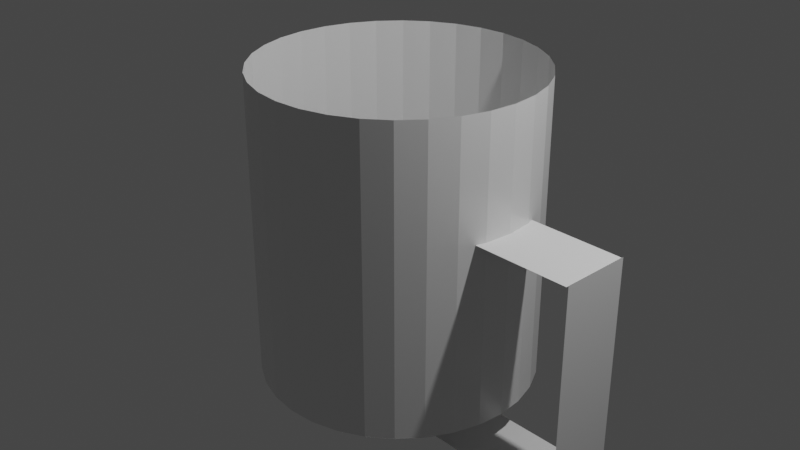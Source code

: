 # Source: obj.blend  (saved by Blender 2.83.19; exported with 4.5.12 LTS)
import bpy
from mathutils import Matrix  # noqa: F401  (used for matrix-valued properties, if any)

bpy.ops.wm.read_factory_settings(use_empty=True)
scene = bpy.context.scene
scene.name = 'Scene'

# ---- collections
col_collection = bpy.data.collections.new('Collection'); scene.collection.children.link(col_collection)

# ---- materials (node trees are filled in below, after node groups)
mat_none = bpy.data.materials.new('None')
mat_none.use_transparent_shadow = False
mat_none.roughness = 0.2546
mat_none.specular_intensity = 0.8
mat_none_001 = bpy.data.materials.new('None.001')
mat_none_001.use_transparent_shadow = False
mat_none_001.roughness = 0.2546
mat_none_001.specular_intensity = 0.8

# ---- material node trees
mat_none.use_nodes = True; mat_none.node_tree.nodes.clear()
_N = mat_none.node_tree.nodes; _L = mat_none.node_tree.links
n0 = _N.new('ShaderNodeBsdfPrincipled'); n0.name = 'Principled BSDF'; n0.location = (10, 300)
n0.distribution = 'GGX'
n0.subsurface_method = 'BURLEY'
n0.inputs[2].default_value = 0.2546
n0.inputs[3].default_value = 1.45
n0.inputs[13].default_value = 0.8
n0.inputs[27].default_value = (0.0, 0.0, 0.0, 1.0)
n0.inputs[28].default_value = 1.0
n1 = _N.new('ShaderNodeOutputMaterial'); n1.name = 'Material Output'; n1.location = (300, 300)
_L.new(n0.outputs[0], n1.inputs[0])
n1.is_active_output = True
mat_none_001.use_nodes = True; mat_none_001.node_tree.nodes.clear()
_N = mat_none_001.node_tree.nodes; _L = mat_none_001.node_tree.links
n0 = _N.new('ShaderNodeBsdfPrincipled'); n0.name = 'Principled BSDF'; n0.location = (10, 300)
n0.distribution = 'GGX'
n0.subsurface_method = 'BURLEY'
n0.inputs[2].default_value = 0.2546
n0.inputs[3].default_value = 1.45
n0.inputs[13].default_value = 0.8
n0.inputs[27].default_value = (0.0, 0.0, 0.0, 1.0)
n0.inputs[28].default_value = 1.0
n1 = _N.new('ShaderNodeOutputMaterial'); n1.name = 'Material Output'; n1.location = (300, 300)
_L.new(n0.outputs[0], n1.inputs[0])
n1.is_active_output = True

# ---- world
world_world = bpy.data.worlds.new('World'); scene.world = world_world
world_world.use_nodes = True; world_world.node_tree.nodes.clear()
_N = world_world.node_tree.nodes; _L = world_world.node_tree.links
n0 = _N.new('ShaderNodeOutputWorld'); n0.name = 'World Output'; n0.location = (300, 300)
n1 = _N.new('ShaderNodeBackground'); n1.name = 'Background'; n1.location = (10, 300)
n1.inputs[0].default_value = (0.05088, 0.05088, 0.05088, 1.0)
_L.new(n1.outputs[0], n0.inputs[0])
n0.is_active_output = True
world_world.color = (0.05088, 0.05088, 0.05088)
world_world.use_sun_shadow = False
world_world.sun_shadow_jitter_overblur = 0.0

# ---- cameras
cam_camera = bpy.data.cameras.new('Camera')
cam_camera.clip_end = 100.0
cam_camera.ortho_scale = 7.314

# ---- lights
light_light = bpy.data.lights.new('Light', 'POINT')
light_light.transmission_factor = 0.0
light_light.energy = 1000.0
light_light.shadow_soft_size = 0.1
light_light.shadow_maximum_resolution = 0.006
light_light.use_absolute_resolution = True

# ---- meshes
me_cube_012 = bpy.data.meshes.new('Cube.012')
me_cube_012.from_pydata([], [], [])
_uv = me_cube_012.uv_layers.new(name='UVMap')
_uv.uv.foreach_set('vector', [])
me_cube_012.use_remesh_fix_poles = True
me_cube_012.use_remesh_preserve_attributes = False
me_cube_012.use_mirror_vertex_groups = False
me_cube_012.update()
me_cube_006 = bpy.data.meshes.new('Cube.006')
me_cube_006.from_pydata([(-0.1898, 0.3733, -0.1279), (-0.1898, -0.3866, -0.1279), (-0.1898, 0.3733, -0.7884), (-0.1898, -0.3866, -0.7884)], [], [(0, 1, 3, 2)])
_uv = me_cube_006.uv_layers.new(name='UVMap')
_uv.uv.foreach_set('vector', [0.0, 0.0, 1.0, 0.0, 1.0, 1.0, 0.0, 1.0])
me_cube_006.use_remesh_fix_poles = True
me_cube_006.use_remesh_preserve_attributes = False
me_cube_006.use_mirror_vertex_groups = False
me_cube_006.update()
me_cube_007 = bpy.data.meshes.new('Cube.007')
me_cube_007.from_pydata([(1.025, -0.3767, -0.1203), (-0.1957, -0.3767, -0.1203), (1.025, 0.3767, -0.1203), (-0.1957, 0.3767, -0.1203)], [], [(2, 3, 1, 0)])
_uv = me_cube_007.uv_layers.new(name='UVMap')
_uv.uv.foreach_set('vector', [0.375, 0.5, 0.625, 0.5, 0.625, 0.75, 0.375, 0.75])
me_cube_007.use_remesh_fix_poles = True
me_cube_007.use_remesh_preserve_attributes = False
me_cube_007.use_mirror_vertex_groups = False
me_cube_007.update()
me_cube_013 = bpy.data.meshes.new('Cube.013')
me_cube_013.from_pydata([(0.6315, 0.3733, -1.496), (0.6315, -0.3866, -1.496), (1.03, 0.3733, -1.496), (1.03, -0.3866, -1.496), (1.02, -0.3767, -1.5), (1.02, 0.3767, -1.5), (1.02, -0.3767, -0.1203), (1.02, 0.3767, -0.1203)], [], [(0, 1, 3, 2), (5, 7, 6, 4)])
_uv = me_cube_013.uv_layers.new(name='UVMap')
_uv.uv.foreach_set('vector', [0.0, 0.0, 1.0, 0.0, 1.0, 1.0, 0.0, 1.0, 0.125, 0.5, 0.375, 0.5, 0.375, 0.75, 0.125, 0.75])
me_cube_013.use_remesh_fix_poles = True
me_cube_013.use_remesh_preserve_attributes = False
me_cube_013.use_mirror_vertex_groups = False
me_cube_013.update()
me_cube_001_cylinder = bpy.data.meshes.new('Cube.001_Cylinder')
me_cube_001_cylinder.from_pydata([(0.0, -1.632, -1.474), (0.0, 1.632, -1.474), (0.2876, 1.632, -1.446), (0.2876, -1.632, -1.446), (0.5641, 1.632, -1.362), (0.5641, -1.632, -1.362), (0.819, 1.632, -1.226), (0.819, -1.632, -1.226), (1.042, 1.632, -1.042), (1.042, -1.632, -1.042), (1.226, 1.632, -0.819), (1.226, -1.632, -0.819), (1.362, 1.632, -0.5641), (1.362, -1.632, -0.5641), (1.446, 1.632, -0.2876), (1.446, -1.632, -0.2876), (1.474, 1.632, 0.0), (1.474, -1.632, 0.0), (1.446, 1.632, 0.2876), (1.446, -1.632, 0.2876), (1.362, 1.632, 0.5641), (1.362, -1.632, 0.5641), (1.226, 1.632, 0.819), (1.226, -1.632, 0.819), (1.042, 1.632, 1.042), (1.042, -1.632, 1.042), (0.819, 1.632, 1.226), (0.819, -1.632, 1.226), (0.5641, 1.632, 1.362), (0.5641, -1.632, 1.362), (0.2876, 1.632, 1.446), (0.2876, -1.632, 1.446), (0.0, 1.632, 1.474), (0.0, -1.632, 1.474), (-0.2876, 1.632, 1.446), (-0.2876, -1.632, 1.446), (-0.5641, 1.632, 1.362), (-0.5641, -1.632, 1.362), (-0.819, 1.632, 1.226), (-0.819, -1.632, 1.226), (-1.042, 1.632, 1.042), (-1.042, -1.632, 1.042), (-1.226, 1.632, 0.819), (-1.226, -1.632, 0.819), (-1.362, 1.632, 0.5641), (-1.362, -1.632, 0.5641), (-1.446, 1.632, 0.2876), (-1.446, -1.632, 0.2876), (-1.474, 1.632, -1e-06), (-1.474, -1.632, -1e-06), (-1.446, 1.632, -0.2876), (-1.446, -1.632, -0.2876), (-1.362, 1.632, -0.5641), (-1.362, -1.632, -0.5641), (-1.226, 1.632, -0.819), (-1.226, -1.632, -0.819), (-1.042, 1.632, -1.042), (-1.042, -1.632, -1.042), (-0.819, 1.632, -1.226), (-0.819, -1.632, -1.226), (-0.5641, 1.632, -1.362), (-0.5641, -1.632, -1.362), (-0.2876, 1.632, -1.446), (-0.2876, -1.632, -1.446)], [], [(0, 1, 2, 3), (3, 2, 4, 5), (5, 4, 6, 7), (7, 6, 8, 9), (9, 8, 10, 11), (11, 10, 12, 13), (13, 12, 14, 15), (15, 14, 16, 17), (17, 16, 18, 19), (19, 18, 20, 21), (21, 20, 22, 23), (23, 22, 24, 25), (25, 24, 26, 27), (27, 26, 28, 29), (29, 28, 30, 31), (31, 30, 32, 33), (33, 32, 34, 35), (35, 34, 36, 37), (37, 36, 38, 39), (39, 38, 40, 41), (41, 40, 42, 43), (43, 42, 44, 45), (45, 44, 46, 47), (47, 46, 48, 49), (49, 48, 50, 51), (51, 50, 52, 53), (53, 52, 54, 55), (55, 54, 56, 57), (57, 56, 58, 59), (59, 58, 60, 61), (61, 60, 62, 63), (63, 62, 1, 0)])
me_cube_001_cylinder.polygons.foreach_set('use_smooth', [True] * 32)
_k = set([(0, 1), (2, 3), (4, 5), (6, 7), (8, 9), (10, 11), (12, 13), (14, 15), (16, 17), (18, 19), (20, 21), (22, 23), (24, 25), (26, 27), (28, 29), (30, 31), (32, 33), (34, 35), (36, 37), (38, 39), (40, 41), (42, 43), (44, 45), (46, 47), (48, 49), (50, 51), (52, 53), (54, 55), (56, 57), (58, 59), (60, 61), (62, 63)])
me_cube_001_cylinder.attributes.new('sharp_edge', 'BOOLEAN', 'EDGE').data.foreach_set('value', [ (min(e.vertices), max(e.vertices)) in _k for e in me_cube_001_cylinder.edges])
_uv = me_cube_001_cylinder.uv_layers.new(name='UVMap')
_uv.uv.foreach_set('vector', [1.0, 0.5, 1.0, 1.0, 0.9688, 1.0, 0.9688, 0.5, 0.9688, 0.5, 0.9688, 1.0, 0.9375, 1.0, 0.9375, 0.5, 0.9375, 0.5, 0.9375, 1.0, 0.9062, 1.0, 0.9062, 0.5, 0.9062, 0.5, 0.9062, 1.0, 0.875, 1.0, 0.875, 0.5, 0.875, 0.5, 0.875, 1.0, 0.8438, 1.0, 0.8438, 0.5, 0.8438, 0.5, 0.8438, 1.0, 0.8125, 1.0, 0.8125, 0.5, 0.8125, 0.5, 0.8125, 1.0, 0.7812, 1.0, 0.7812, 0.5, 0.7812, 0.5, 0.7812, 1.0, 0.75, 1.0, 0.75, 0.5, 0.75, 0.5, 0.75, 1.0, 0.7188, 1.0, 0.7188, 0.5, 0.7188, 0.5, 0.7188, 1.0, 0.6875, 1.0, 0.6875, 0.5, 0.6875, 0.5, 0.6875, 1.0, 0.6562, 1.0, 0.6562, 0.5, 0.6562, 0.5, 0.6562, 1.0, 0.625, 1.0, 0.625, 0.5, 0.625, 0.5, 0.625, 1.0, 0.5938, 1.0, 0.5938, 0.5, 0.5938, 0.5, 0.5938, 1.0, 0.5625, 1.0, 0.5625, 0.5, 0.5625, 0.5, 0.5625, 1.0, 0.5312, 1.0, 0.5312, 0.5, 0.5312, 0.5, 0.5312, 1.0, 0.5, 1.0, 0.5, 0.5, 0.5, 0.5, 0.5, 1.0, 0.4688, 1.0, 0.4688, 0.5, 0.4688, 0.5, 0.4688, 1.0, 0.4375, 1.0, 0.4375, 0.5, 0.4375, 0.5, 0.4375, 1.0, 0.4062, 1.0, 0.4062, 0.5, 0.4062, 0.5, 0.4062, 1.0, 0.375, 1.0, 0.375, 0.5, 0.375, 0.5, 0.375, 1.0, 0.3438, 1.0, 0.3438, 0.5, 0.3438, 0.5, 0.3438, 1.0, 0.3125, 1.0, 0.3125, 0.5, 0.3125, 0.5, 0.3125, 1.0, 0.2812, 1.0, 0.2812, 0.5, 0.2812, 0.5, 0.2812, 1.0, 0.25, 1.0, 0.25, 0.5, 0.25, 0.5, 0.25, 1.0, 0.2188, 1.0, 0.2188, 0.5, 0.2188, 0.5, 0.2188, 1.0, 0.1875, 1.0, 0.1875, 0.5, 0.1875, 0.5, 0.1875, 1.0, 0.1562, 1.0, 0.1562, 0.5, 0.1562, 0.5, 0.1562, 1.0, 0.125, 1.0, 0.125, 0.5, 0.125, 0.5, 0.125, 1.0, 0.09375, 1.0, 0.09375, 0.5, 0.09375, 0.5, 0.09375, 1.0, 0.0625, 1.0, 0.0625, 0.5, 0.0625, 0.5, 0.0625, 1.0, 0.03125, 1.0, 0.03125, 0.5, 0.03125, 0.5, 0.03125, 1.0, 0.0, 1.0, 0.0, 0.5])
me_cube_001_cylinder.materials.append(mat_none)
me_cube_001_cylinder.use_remesh_fix_poles = True
me_cube_001_cylinder.use_remesh_preserve_attributes = False
me_cube_001_cylinder.use_mirror_vertex_groups = False
me_cube_001_cylinder.update()
me_cube_001_cylinder.normals_split_custom_set([tuple(v) for v in zip(*[iter([0.09802, 0.0, -0.9952, 0.09802, 0.0, -0.9952, 0.09802, 0.0, -0.9952, 0.09802, 0.0, -0.9952, 0.2903, 0.0, -0.9569, 0.2903, 0.0, -0.9569, 0.2903, 0.0, -0.9569, 0.2903, 0.0, -0.9569, 0.4714, 0.0, -0.8819, 0.4714, 0.0, -0.8819, 0.4714, 0.0, -0.8819, 0.4714, 0.0, -0.8819, 0.6344, 0.0, -0.773, 0.6344, 0.0, -0.773, 0.6344, 0.0, -0.773, 0.6344, 0.0, -0.773, 0.773, 0.0, -0.6344, 0.773, 0.0, -0.6344, 0.773, 0.0, -0.6344, 0.773, 0.0, -0.6344, 0.8819, 0.0, -0.4714, 0.8819, 0.0, -0.4714, 0.8819, 0.0, -0.4714, 0.8819, 0.0, -0.4714, 0.9569, 0.0, -0.2903, 0.9569, 0.0, -0.2903, 0.9569, 0.0, -0.2903, 0.9569, 0.0, -0.2903, 0.9952, 0.0, -0.09802, 0.9952, 0.0, -0.09802, 0.9952, 0.0, -0.09802, 0.9952, 0.0, -0.09802, 0.9952, 0.0, 0.09802, 0.9952, 0.0, 0.09802, 0.9952, 0.0, 0.09802, 0.9952, 0.0, 0.09802, 0.9569, 0.0, 0.2903, 0.9569, 0.0, 0.2903, 0.9569, 0.0, 0.2903, 0.9569, 0.0, 0.2903, 0.8819, 0.0, 0.4714, 0.8819, 0.0, 0.4714, 0.8819, 0.0, 0.4714, 0.8819, 0.0, 0.4714, 0.773, 0.0, 0.6344, 0.773, 0.0, 0.6344, 0.773, 0.0, 0.6344, 0.773, 0.0, 0.6344, 0.6344, 0.0, 0.773, 0.6344, 0.0, 0.773, 0.6344, 0.0, 0.773, 0.6344, 0.0, 0.773, 0.4714, 0.0, 0.8819, 0.4714, 0.0, 0.8819, 0.4714, 0.0, 0.8819, 0.4714, 0.0, 0.8819, 0.2903, 0.0, 0.9569, 0.2903, 0.0, 0.9569, 0.2903, 0.0, 0.9569, 0.2903, 0.0, 0.9569, 0.09802, 0.0, 0.9952, 0.09802, 0.0, 0.9952, 0.09802, 0.0, 0.9952, 0.09802, 0.0, 0.9952, -0.09802, 0.0, 0.9952, -0.09802, 0.0, 0.9952, -0.09802, 0.0, 0.9952, -0.09802, 0.0, 0.9952, -0.2903, 0.0, 0.9569, -0.2903, 0.0, 0.9569, -0.2903, 0.0, 0.9569, -0.2903, 0.0, 0.9569, -0.4714, 0.0, 0.8819, -0.4714, 0.0, 0.8819, -0.4714, 0.0, 0.8819, -0.4714, 0.0, 0.8819, -0.6344, 0.0, 0.773, -0.6344, 0.0, 0.773, -0.6344, 0.0, 0.773, -0.6344, 0.0, 0.773, -0.773, 0.0, 0.6344, -0.773, 0.0, 0.6344, -0.773, 0.0, 0.6344, -0.773, 0.0, 0.6344, -0.8819, 0.0, 0.4714, -0.8819, 0.0, 0.4714, -0.8819, 0.0, 0.4714, -0.8819, 0.0, 0.4714, -0.9569, 0.0, 0.2903, -0.9569, 0.0, 0.2903, -0.9569, 0.0, 0.2903, -0.9569, 0.0, 0.2903, -0.9952, 0.0, 0.09802, -0.9952, 0.0, 0.09802, -0.9952, 0.0, 0.09802, -0.9952, 0.0, 0.09802, -0.9952, 0.0, -0.09802, -0.9952, 0.0, -0.09802, -0.9952, 0.0, -0.09802, -0.9952, 0.0, -0.09802, -0.9569, 0.0, -0.2903, -0.9569, 0.0, -0.2903, -0.9569, 0.0, -0.2903, -0.9569, 0.0, -0.2903, -0.8819, 0.0, -0.4714, -0.8819, 0.0, -0.4714, -0.8819, 0.0, -0.4714, -0.8819, 0.0, -0.4714, -0.773, 0.0, -0.6344, -0.773, 0.0, -0.6344, -0.773, 0.0, -0.6344, -0.773, 0.0, -0.6344, -0.6344, 0.0, -0.773, -0.6344, 0.0, -0.773, -0.6344, 0.0, -0.773, -0.6344, 0.0, -0.773, -0.4714, 0.0, -0.8819, -0.4714, 0.0, -0.8819, -0.4714, 0.0, -0.8819, -0.4714, 0.0, -0.8819, -0.2903, 0.0, -0.9569, -0.2903, 0.0, -0.9569, -0.2903, 0.0, -0.9569, -0.2903, 0.0, -0.9569, -0.09801, 0.0, -0.9952, -0.09801, 0.0, -0.9952, -0.09801, 0.0, -0.9952, -0.09801, 0.0, -0.9952])] * 3)])
me_cube_002_cylinder_001 = bpy.data.meshes.new('Cube.002_Cylinder.001')
me_cube_002_cylinder_001.from_pydata([(0.0, 0.0, -1.474), (0.2876, 0.0, -1.446), (0.5641, 0.0, -1.362), (0.819, 0.0, -1.226), (1.042, 0.0, -1.042), (1.226, 0.0, -0.819), (1.362, 0.0, -0.5641), (1.446, 0.0, -0.2876), (1.474, 0.0, 0.0), (1.446, 0.0, 0.2876), (1.362, 0.0, 0.5641), (1.226, 0.0, 0.819), (1.042, 0.0, 1.042), (0.819, 0.0, 1.226), (0.5641, 0.0, 1.362), (0.2876, 0.0, 1.446), (0.0, 0.0, 1.474), (-0.2876, 0.0, 1.446), (-0.5641, 0.0, 1.362), (-0.819, 0.0, 1.226), (-1.042, 0.0, 1.042), (-1.226, 0.0, 0.819), (-1.362, 0.0, 0.5641), (-1.446, 0.0, 0.2876), (-1.474, 0.0, -1e-06), (-1.446, 0.0, -0.2876), (-1.362, 0.0, -0.5641), (-1.226, 0.0, -0.819), (-1.042, 0.0, -1.042), (-0.819, 0.0, -1.226), (-0.5641, 0.0, -1.362), (-0.2876, 0.0, -1.446)], [], [(0, 1, 2, 3, 4, 5, 6, 7, 8, 9, 10, 11, 12, 13, 14, 15, 16, 17, 18, 19, 20, 21, 22, 23, 24, 25, 26, 27, 28, 29, 30, 31)])
me_cube_002_cylinder_001.polygons.foreach_set('use_smooth', [True] * 1)
_uv = me_cube_002_cylinder_001.uv_layers.new(name='UVMap')
_uv.uv.foreach_set('vector', [0.75, 0.49, 0.7968, 0.4854, 0.8418, 0.4717, 0.8833, 0.4496, 0.9197, 0.4197, 0.9496, 0.3833, 0.9717, 0.3418, 0.9854, 0.2968, 0.99, 0.25, 0.9854, 0.2032, 0.9717, 0.1582, 0.9496, 0.1167, 0.9197, 0.08029, 0.8833, 0.05045, 0.8418, 0.02827, 0.7968, 0.01461, 0.75, 0.01, 0.7032, 0.01461, 0.6582, 0.02827, 0.6167, 0.05045, 0.5803, 0.08029, 0.5504, 0.1167, 0.5283, 0.1582, 0.5146, 0.2032, 0.51, 0.25, 0.5146, 0.2968, 0.5283, 0.3418, 0.5504, 0.3833, 0.5803, 0.4197, 0.6167, 0.4496, 0.6582, 0.4717, 0.7032, 0.4854])
me_cube_002_cylinder_001.materials.append(mat_none_001)
me_cube_002_cylinder_001.use_remesh_fix_poles = True
me_cube_002_cylinder_001.use_remesh_preserve_attributes = False
me_cube_002_cylinder_001.use_mirror_vertex_groups = False
me_cube_002_cylinder_001.update()
me_cube_002_cylinder_001.normals_split_custom_set([tuple(v) for v in zip(*[iter([0.0, -1.0, 0.0, 0.0, -1.0, 0.0, 0.0, -1.0, 0.0, 0.0, -1.0, 0.0, 0.0, -1.0, 0.0, 0.0, -1.0, 0.0, 0.0, -1.0, 0.0, 0.0, -1.0, 0.0, 0.0, -1.0, 0.0, 0.0, -1.0, 0.0, 0.0, -1.0, 0.0, 0.0, -1.0, 0.0, 0.0, -1.0, 0.0, 0.0, -1.0, 0.0, 0.0, -1.0, 0.0, 0.0, -1.0, 0.0, 0.0, -1.0, 0.0, 0.0, -1.0, 0.0, 0.0, -1.0, 0.0, 0.0, -1.0, 0.0, 0.0, -1.0, 0.0, 0.0, -1.0, 0.0, 0.0, -1.0, 0.0, 0.0, -1.0, 0.0, 0.0, -1.0, 0.0, 0.0, -1.0, 0.0, 0.0, -1.0, 0.0, 0.0, -1.0, 0.0, 0.0, -1.0, 0.0, 0.0, -1.0, 0.0, 0.0, -1.0, 0.0, 0.0, -1.0, 0.0])] * 3)])

# ---- objects
ob_light = bpy.data.objects.new('Light', light_light)
ob_camera = bpy.data.objects.new('Camera', cam_camera)
ob_handle = bpy.data.objects.new('handle', me_cube_012)
ob_handle_001 = bpy.data.objects.new('handle.001', me_cube_006)
ob_handle_002 = bpy.data.objects.new('handle.002', me_cube_007)
ob_handle_003 = bpy.data.objects.new('handle.003', me_cube_013)
ob_cube_001 = bpy.data.objects.new('Cube.001', me_cube_001_cylinder)
ob_cube_002 = bpy.data.objects.new('Cube.002', me_cube_002_cylinder_001)

# ---- transforms, parenting, visibility, modifiers, constraints
ob_light.location = (4.076, 1.005, 5.904)
ob_light.rotation_euler = (0.6503, 0.05522, 1.866)
ob_light.lock_rotations_4d = False
ob_light.empty_display_type = 'ARROWS'
ob_light.color = (0.0, 0.0, 0.0, 0.0)
ob_light.lineart.crease_threshold = 0.0
ob_camera.location = (7.359, -6.926, 4.958)
ob_camera.rotation_euler = (1.109, 0.0, 0.8149)
ob_camera.lock_rotations_4d = False
ob_camera.empty_display_type = 'ARROWS'
ob_camera.color = (0.0, 0.0, 0.0, 0.0)
ob_camera.display_type = 'WIRE'
ob_camera.lineart.crease_threshold = 0.0
ob_handle.location = (2.689, -0.006774, 0.0)
ob_handle.rotation_euler = (1.571, 1.571, 1.571)
ob_handle.scale = (1.955, 1.0, 1.87)
ob_handle.lineart.crease_threshold = 0.0
ob_handle_001.location = (2.689, -0.006774, 0.0)
ob_handle_001.rotation_euler = (1.571, 1.571, 1.571)
ob_handle_001.scale = (1.955, 1.0, 1.87)
ob_handle_001.lineart.crease_threshold = 0.0
ob_handle_002.location = (2.689, -0.006774, 0.0)
ob_handle_002.rotation_euler = (1.571, 1.571, 1.571)
ob_handle_002.scale = (1.955, 1.0, 1.87)
ob_handle_002.lineart.crease_threshold = 0.0
ob_handle_003.location = (2.689, -0.006774, 0.0)
ob_handle_003.rotation_euler = (1.571, 1.571, 1.571)
ob_handle_003.scale = (1.955, 1.0, 1.87)
ob_handle_003.lineart.crease_threshold = 0.0
ob_cube_001.location = (0.0, 0.0, 0.0)
ob_cube_001.rotation_euler = (1.571, -0.0, 0.0)
ob_cube_001.lineart.crease_threshold = 0.0
ob_cube_002.location = (0.0, 7.135e-08, -1.632)
ob_cube_002.rotation_euler = (1.571, -0.0, 0.0)
ob_cube_002.lineart.crease_threshold = 0.0

# ---- collection membership
col_collection.objects.link(ob_light)
col_collection.objects.link(ob_camera)
col_collection.objects.link(ob_handle)
col_collection.objects.link(ob_handle_001)
col_collection.objects.link(ob_handle_002)
col_collection.objects.link(ob_handle_003)
col_collection.objects.link(ob_cube_001)
col_collection.objects.link(ob_cube_002)

# ---- scene / render settings (as saved in the file)
scene.camera = ob_camera
scene.frame_start = 1; scene.frame_end = 250; scene.frame_set(1)
scene.render.engine = 'BLENDER_EEVEE_NEXT'
scene.cycles.use_denoising = False
scene.cycles.samples = 128
scene.cycles.sampling_pattern = 'TABULATED_SOBOL'
scene.cycles.use_adaptive_sampling = False
scene.cycles.use_light_tree = False
scene.view_settings.view_transform = 'Filmic'
bpy.context.view_layer.update()
